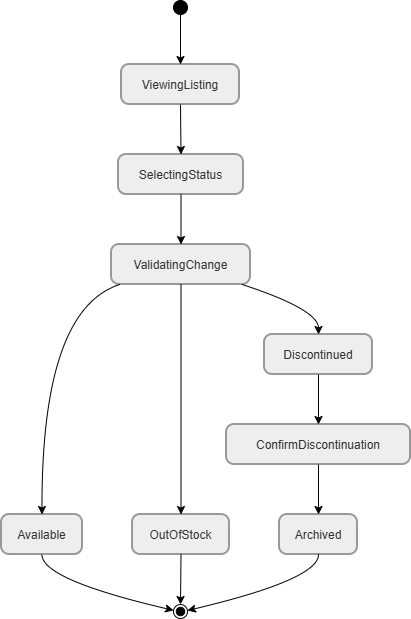

The diagram above was exported from draw.io. Its source (the exported page's mxGraphModel, read from the mxfile embedded in the PNG):
<mxGraphModel dx="1030" dy="562" grid="1" gridSize="10" guides="1" tooltips="1" connect="1" arrows="1" fold="1" page="1" pageScale="1" pageWidth="850" pageHeight="1100" math="0" shadow="0">
  <root>
    <mxCell id="0" />
    <mxCell id="1" parent="0" />
    <mxCell id="7N_tZnMaNDVZ5LMpsh-S-1" parent="1" style="ellipse;fillColor=strokeColor;fontColor=light-dark(#333333,#cccccc);" value="" vertex="1">
      <mxGeometry height="14" width="14" x="432" as="geometry" />
    </mxCell>
    <mxCell id="7N_tZnMaNDVZ5LMpsh-S-2" parent="1" style="rounded=1;arcSize=20;strokeWidth=2;fillColor=light-dark(#eeeeee,#1f2020);strokeColor=light-dark(#999999,#cccccc);fontColor=light-dark(#333333,#cccccc);" value="ViewingListing" vertex="1">
      <mxGeometry height="40" width="118" x="380" y="64" as="geometry" />
    </mxCell>
    <mxCell id="7N_tZnMaNDVZ5LMpsh-S-3" parent="1" style="rounded=1;arcSize=20;strokeWidth=2;fillColor=light-dark(#eeeeee,#1f2020);strokeColor=light-dark(#999999,#cccccc);fontColor=light-dark(#333333,#cccccc);" value="SelectingStatus" vertex="1">
      <mxGeometry height="40" width="125" x="377" y="154" as="geometry" />
    </mxCell>
    <mxCell id="7N_tZnMaNDVZ5LMpsh-S-4" parent="1" style="rounded=1;arcSize=20;strokeWidth=2;fillColor=light-dark(#eeeeee,#1f2020);strokeColor=light-dark(#999999,#cccccc);fontColor=light-dark(#333333,#cccccc);" value="ValidatingChange" vertex="1">
      <mxGeometry height="40" width="139" x="370" y="244" as="geometry" />
    </mxCell>
    <mxCell id="7N_tZnMaNDVZ5LMpsh-S-5" parent="1" style="rounded=1;arcSize=20;strokeWidth=2;fillColor=light-dark(#eeeeee,#1f2020);strokeColor=light-dark(#999999,#cccccc);fontColor=light-dark(#333333,#cccccc);" value="Available" vertex="1">
      <mxGeometry height="40" width="81" x="260" y="514" as="geometry" />
    </mxCell>
    <mxCell id="7N_tZnMaNDVZ5LMpsh-S-6" parent="1" style="rounded=1;arcSize=20;strokeWidth=2;fillColor=light-dark(#eeeeee,#1f2020);strokeColor=light-dark(#999999,#cccccc);fontColor=light-dark(#333333,#cccccc);" value="OutOfStock" vertex="1">
      <mxGeometry height="40" width="97" x="391" y="514" as="geometry" />
    </mxCell>
    <mxCell id="7N_tZnMaNDVZ5LMpsh-S-7" parent="1" style="rounded=1;arcSize=20;strokeWidth=2;fillColor=light-dark(#eeeeee,#1f2020);strokeColor=light-dark(#999999,#cccccc);fontColor=light-dark(#333333,#cccccc);" value="Discontinued" vertex="1">
      <mxGeometry height="40" width="108" x="523" y="334" as="geometry" />
    </mxCell>
    <mxCell id="7N_tZnMaNDVZ5LMpsh-S-8" parent="1" style="rounded=1;arcSize=20;strokeWidth=2;fillColor=light-dark(#eeeeee,#1f2020);strokeColor=light-dark(#999999,#cccccc);fontColor=light-dark(#333333,#cccccc);" value="ConfirmDiscontinuation" vertex="1">
      <mxGeometry height="40" width="184" x="485" y="424" as="geometry" />
    </mxCell>
    <mxCell id="7N_tZnMaNDVZ5LMpsh-S-9" parent="1" style="rounded=1;arcSize=20;strokeWidth=2;fillColor=light-dark(#eeeeee,#1f2020);strokeColor=light-dark(#999999,#cccccc);fontColor=light-dark(#333333,#cccccc);" value="Archived" vertex="1">
      <mxGeometry height="40" width="78" x="538" y="514" as="geometry" />
    </mxCell>
    <mxCell id="7N_tZnMaNDVZ5LMpsh-S-10" parent="1" style="ellipse;shape=endState;fillColor=strokeColor;fontColor=light-dark(#333333,#cccccc);" value="" vertex="1">
      <mxGeometry height="14" width="14" x="432" y="604" as="geometry" />
    </mxCell>
    <mxCell id="7N_tZnMaNDVZ5LMpsh-S-11" edge="1" parent="1" source="7N_tZnMaNDVZ5LMpsh-S-1" style="curved=1;startArrow=none;;fillColor=none;;exitX=0.53;exitY=1;entryX=0.5;entryY=0;rounded=0;" target="7N_tZnMaNDVZ5LMpsh-S-2" value="">
      <mxGeometry relative="1" as="geometry">
        <Array as="points" />
      </mxGeometry>
    </mxCell>
    <mxCell id="7N_tZnMaNDVZ5LMpsh-S-12" edge="1" parent="1" source="7N_tZnMaNDVZ5LMpsh-S-2" style="curved=1;startArrow=none;;fillColor=none;;exitX=0.5;exitY=1;entryX=0.5;entryY=0;rounded=0;" target="7N_tZnMaNDVZ5LMpsh-S-3" value="">
      <mxGeometry relative="1" as="geometry">
        <Array as="points" />
      </mxGeometry>
    </mxCell>
    <mxCell id="7N_tZnMaNDVZ5LMpsh-S-13" edge="1" parent="1" source="7N_tZnMaNDVZ5LMpsh-S-3" style="curved=1;startArrow=none;;fillColor=none;;exitX=0.5;exitY=1;entryX=0.5;entryY=0;rounded=0;" target="7N_tZnMaNDVZ5LMpsh-S-4" value="">
      <mxGeometry relative="1" as="geometry">
        <Array as="points" />
      </mxGeometry>
    </mxCell>
    <mxCell id="7N_tZnMaNDVZ5LMpsh-S-14" edge="1" parent="1" source="7N_tZnMaNDVZ5LMpsh-S-4" style="curved=1;startArrow=none;;fillColor=none;;exitX=0.06;exitY=1;entryX=0.5;entryY=0;rounded=0;" target="7N_tZnMaNDVZ5LMpsh-S-5" value="">
      <mxGeometry relative="1" as="geometry">
        <Array as="points">
          <mxPoint x="300" y="309" />
        </Array>
      </mxGeometry>
    </mxCell>
    <mxCell id="7N_tZnMaNDVZ5LMpsh-S-15" edge="1" parent="1" source="7N_tZnMaNDVZ5LMpsh-S-4" style="curved=1;startArrow=none;;fillColor=none;;exitX=0.5;exitY=1;entryX=0.5;entryY=0;rounded=0;" target="7N_tZnMaNDVZ5LMpsh-S-6" value="">
      <mxGeometry relative="1" as="geometry">
        <Array as="points" />
      </mxGeometry>
    </mxCell>
    <mxCell id="7N_tZnMaNDVZ5LMpsh-S-16" edge="1" parent="1" source="7N_tZnMaNDVZ5LMpsh-S-4" style="curved=1;startArrow=none;;fillColor=none;;exitX=0.94;exitY=1;entryX=0.5;entryY=0;rounded=0;" target="7N_tZnMaNDVZ5LMpsh-S-7" value="">
      <mxGeometry relative="1" as="geometry">
        <Array as="points">
          <mxPoint x="577" y="309" />
        </Array>
      </mxGeometry>
    </mxCell>
    <mxCell id="7N_tZnMaNDVZ5LMpsh-S-17" edge="1" parent="1" source="7N_tZnMaNDVZ5LMpsh-S-7" style="curved=1;startArrow=none;;fillColor=none;;exitX=0.5;exitY=1;entryX=0.5;entryY=0;rounded=0;" target="7N_tZnMaNDVZ5LMpsh-S-8" value="">
      <mxGeometry relative="1" as="geometry">
        <Array as="points" />
      </mxGeometry>
    </mxCell>
    <mxCell id="7N_tZnMaNDVZ5LMpsh-S-18" edge="1" parent="1" source="7N_tZnMaNDVZ5LMpsh-S-8" style="curved=1;startArrow=none;;fillColor=none;;exitX=0.5;exitY=1;entryX=0.5;entryY=0;rounded=0;" target="7N_tZnMaNDVZ5LMpsh-S-9" value="">
      <mxGeometry relative="1" as="geometry">
        <Array as="points" />
      </mxGeometry>
    </mxCell>
    <mxCell id="7N_tZnMaNDVZ5LMpsh-S-19" edge="1" parent="1" source="7N_tZnMaNDVZ5LMpsh-S-5" style="curved=1;startArrow=none;;fillColor=none;;exitX=0.5;exitY=1;entryX=0.03;entryY=0.38;rounded=0;" target="7N_tZnMaNDVZ5LMpsh-S-10" value="">
      <mxGeometry relative="1" as="geometry">
        <Array as="points">
          <mxPoint x="300" y="579" />
        </Array>
      </mxGeometry>
    </mxCell>
    <mxCell id="7N_tZnMaNDVZ5LMpsh-S-20" edge="1" parent="1" source="7N_tZnMaNDVZ5LMpsh-S-6" style="curved=1;startArrow=none;;fillColor=none;;exitX=0.5;exitY=1;entryX=0.53;entryY=0;rounded=0;" target="7N_tZnMaNDVZ5LMpsh-S-10" value="">
      <mxGeometry relative="1" as="geometry">
        <Array as="points" />
      </mxGeometry>
    </mxCell>
    <mxCell id="7N_tZnMaNDVZ5LMpsh-S-21" edge="1" parent="1" source="7N_tZnMaNDVZ5LMpsh-S-9" style="curved=1;startArrow=none;;fillColor=none;;exitX=0.5;exitY=1;entryX=1.03;entryY=0.38;rounded=0;" target="7N_tZnMaNDVZ5LMpsh-S-10" value="">
      <mxGeometry relative="1" as="geometry">
        <Array as="points">
          <mxPoint x="577" y="579" />
        </Array>
      </mxGeometry>
    </mxCell>
  </root>
</mxGraphModel>